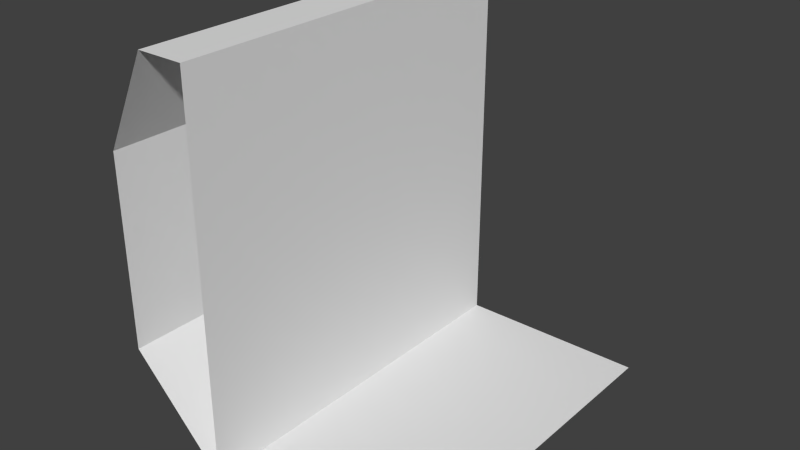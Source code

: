 # Source: wallOuter.blend  (saved by Blender 2.74.0; exported with 4.5.12 LTS)
import bpy
from mathutils import Matrix  # noqa: F401  (used for matrix-valued properties, if any)

bpy.ops.wm.read_factory_settings(use_empty=True)
scene = bpy.context.scene
scene.name = 'Scene'

# ---- collections
col_collection_1 = bpy.data.collections.new('Collection 1'); scene.collection.children.link(col_collection_1)

# ---- world
world_world = bpy.data.worlds.new('World'); scene.world = world_world
world_world.color = (0.05088, 0.05088, 0.05088)
world_world.use_sun_shadow = False
world_world.sun_shadow_jitter_overblur = 0.0
world_world.cycles.sampling_method = 'MANUAL'
world_world.cycles.sample_map_resolution = 256

# ---- meshes
me_plane = bpy.data.meshes.new('Plane')
me_plane.from_pydata([(1.997e-06, -1.0, 0.0), (1.997e-06, 1.0, 0.0), (1.997e-06, -1.0, 2.0), (1.997e-06, 1.0, 2.0), (-0.5, -1.0, 0.5), (-0.5, 1.0, 0.5), (-0.5, -1.0, 1.5), (-0.5, 1.0, 1.5), (-0.25, -1.0, 2.0), (-0.25, 1.0, 2.0), (1.0, -1.0, 0.0), (1.0, 1.0, 0.0)], [], [(0, 1, 3, 2), (7, 5, 4, 6), (7, 6, 8, 9), (9, 8, 2, 3), (0, 4, 5, 1), (11, 1, 0, 10)])
me_plane.use_remesh_preserve_volume = False
me_plane.use_remesh_preserve_attributes = False
me_plane.use_mirror_vertex_groups = False
me_plane.update()

# ---- objects
ob_plane = bpy.data.objects.new('Plane', me_plane)

# ---- transforms, parenting, visibility, modifiers, constraints
ob_plane.location = (0.0, 0.0, 0.0)
ob_plane.scale = (0.5, 0.5, 0.5)
ob_plane.lineart.crease_threshold = 0.0

# ---- collection membership
col_collection_1.objects.link(ob_plane)

# ---- scene / render settings (as saved in the file)
scene.frame_start = 1; scene.frame_end = 250; scene.frame_set(1)
scene.render.engine = 'BLENDER_EEVEE_NEXT'
scene.render.resolution_percentage = 50
scene.render.dither_intensity = 0.0
scene.cycles.use_denoising = False
scene.cycles.samples = 10
scene.cycles.sampling_pattern = 'TABULATED_SOBOL'
scene.cycles.light_sampling_threshold = 0.0
scene.cycles.use_adaptive_sampling = False
scene.cycles.use_light_tree = False
scene.cycles.blur_glossy = 0.0
scene.cycles.pixel_filter_type = 'GAUSSIAN'
scene.cycles.sample_clamp_indirect = 0.0
scene.view_settings.view_transform = 'Standard'
bpy.context.view_layer.update()

# ---- added for rendering (the .blend has no active camera and no usable light): camera, sun
cam_auto = bpy.data.cameras.new('AutoCamera')
cam_auto.lens = 50.0
cam_auto.sensor_width = 36.0
cam_auto.clip_end = 1000.0
ob_auto_camera = bpy.data.objects.new('AutoCamera', cam_auto)
scene.collection.objects.link(ob_auto_camera)
ob_auto_camera.location = (1.60608, -1.7773, 1.68487)
ob_auto_camera.rotation_euler = (1.09748, -7.21219e-08, 0.694738)
scene.camera = ob_auto_camera
light_auto_sun = bpy.data.lights.new('AutoSun', 'SUN')
light_auto_sun.energy = 3.0
light_auto_sun.angle = 0.0523599
ob_auto_sun = bpy.data.objects.new('AutoSun', light_auto_sun)
scene.collection.objects.link(ob_auto_sun)
ob_auto_sun.rotation_euler = (0.872665, 0.174533, 0.523599)
bpy.context.view_layer.update()
